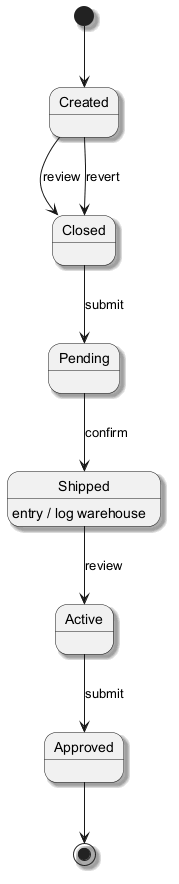

The diagram above was rendered by PlantUML. Its source (embedded in the PNG):
@startuml
skinparam backgroundColor #FFFFFF
skinparam classBackgroundColor #F3E5F5
skinparam classBorderColor #6A1B9A
skinparam shadowing true
[*] --> Created
Created --> Closed : review
Closed --> Pending : submit
Pending --> Shipped : confirm
Shipped --> Active : review
Shipped : entry / log warehouse
Active --> Approved : submit
Created --> Closed : revert
Approved --> [*]
@enduml